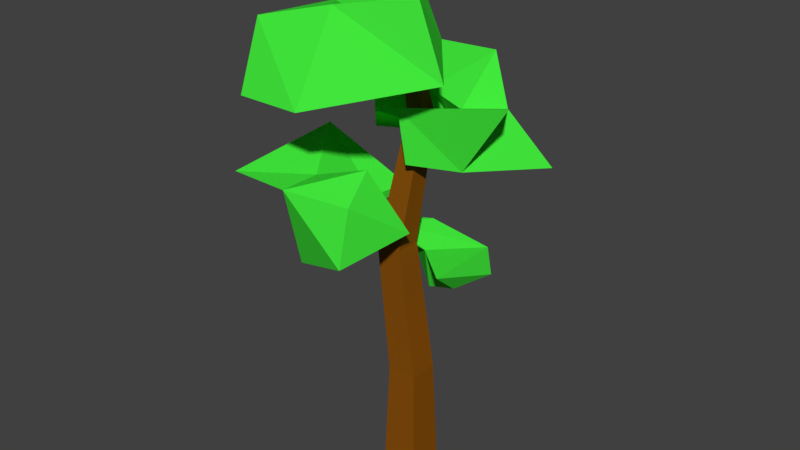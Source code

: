 # Source: Tree2.blend  (saved by Blender 2.79.0; exported with 4.5.12 LTS)
import bpy
from mathutils import Matrix  # noqa: F401  (used for matrix-valued properties, if any)

bpy.ops.wm.read_factory_settings(use_empty=True)
scene = bpy.context.scene
scene.name = 'Scene'

# ---- collections
col_collection_1 = bpy.data.collections.new('Collection 1'); scene.collection.children.link(col_collection_1)

# ---- materials (node trees are filled in below, after node groups)
mat_material = bpy.data.materials.new('Material')
mat_material.alpha_threshold = 0.0
mat_material.use_transparent_shadow = False
mat_material.diffuse_color = (0.05451, 0.8, 0.04545, 1.0)
mat_material.roughness = 0.5
mat_material.specular_intensity = 0.0
mat_material.line_color = (0.0, 0.0, 0.0, 1.0)
mat_material_001 = bpy.data.materials.new('Material.001')
mat_material_001.alpha_threshold = 0.0
mat_material_001.use_transparent_shadow = False
mat_material_001.diffuse_color = (0.2462, 0.07922, 0.004269, 1.0)
mat_material_001.roughness = 0.5
mat_material_001.specular_intensity = 0.0

# ---- material node trees

# ---- world
world_world = bpy.data.worlds.new('World'); scene.world = world_world
world_world.color = (0.05088, 0.05088, 0.05088)
world_world.use_sun_shadow = False
world_world.sun_shadow_jitter_overblur = 0.0
world_world.cycles.sampling_method = 'MANUAL'

# ---- meshes
me_cube = bpy.data.meshes.new('Cube')
me_cube.from_pydata([(0.9052, 0.9052, 0.008456), (0.9052, -0.9052, 0.008456), (-0.9052, -0.9052, 0.008456), (-0.9052, 0.9052, 0.008456), (0.7146, 0.7146, 5.907), (0.7146, -0.7146, 5.907), (-0.7146, -0.7146, 5.907), (-0.7146, 0.7146, 5.907), (-0.03459, 0.3783, 12.26), (-0.03459, -0.8419, 12.26), (-1.255, 0.3783, 12.26), (-1.255, -0.8419, 12.26), (0.3801, 1.014, 18.12), (0.3801, 0.19, 18.12), (-0.4437, 1.014, 18.12), (-0.4437, 0.19, 18.12), (-1.085, -0.2143, 25.93), (-3.164, -3.651, 11.81), (-3.113, -4.603, 15.63), (-2.115, -0.1848, 14.05), (-3.113, -2.603, 15.63), (0.01241, -4.682, 12.98), (0.008611, -4.055, 15.55), (0.9038, -1.276, 13.63), (-0.2051, -2.643, 16.7), (-1.78, 1.716, 14.07), (-6.057, -0.4859, 12.96), (-6.005, -4.556, 15.64), (-4.904, 0.2102, 16.72), (-3.918, 0.615, 13.51), (-6.031, -2.521, 14.3), (-5.455, -2.173, 16.18), (-3.342, 0.963, 15.4), (0.08521, 1.139, 9.71), (0.08521, 0.7835, 11.71), (-1.943, 2.215, 11.63), (1.719, 0.7835, 10.33), (2.085, -0.9074, 11.71), (2.327, 2.784, 10.41), (2.085, 2.784, 11.71), (-1.999, 0.7498, 12.45), (-3.817, 0.7653, 12.37), (-0.6614, 2.322, 12.45), (0.2793, -0.803, 16.43), (0.02362, -1.018, 18.93), (1.455, 2.712, 15.99), (1.439, 1.424, 18.49), (2.432, 0.2117, 16.35), (4.604, 0.2117, 19.64), (4.604, 3.657, 15.99), (2.861, 2.712, 18.49), (-0.6381, 1.999, 18.77), (2.114, 4.149, 15.63), (1.158, 4.149, 20.32), (-1.697, 1.877, 18.46), (-2.181, 5.336, 15.32), (-2.66, 4.508, 20.01), (-2.349, 0.3739, 17.82), (-4.321, 2.642, 15.91), (-4.029, 2.094, 19.24), (-1.323, 1.155, 17.64), (0.89, 2.884, 15.12), (-2.563, 3.838, 14.87), (-4.563, -5.231, 19.59), (-4.563, -4.076, 22.61), (-4.378, -0.4732, 18.89), (-3.747, -0.4732, 22.61), (-1.545, -5.231, 19.59), (-1.545, -3.033, 23.35), (-0.5759, -1.004, 19.59), (-0.9971, -1.779, 22.61), (1.202, -0.6884, 23.68), (0.9354, 0.6433, 21.61), (3.042, -1.904, 20.8), (1.698, -1.773, 23.94), (-3.356, 3.27, 23.09), (-3.69, 3.439, 20.89), (-1.819, 2.14, 21.3), (-2.25, 1.842, 23.09)], [], [(0, 1, 2, 3), (4, 7, 10, 8), (0, 4, 5, 1), (1, 5, 6, 2), (2, 6, 7, 3), (4, 0, 3, 7), (11, 9, 13, 15), (6, 5, 9, 11), (5, 4, 8, 9), (7, 6, 11, 10), (13, 12, 16), (9, 8, 12, 13), (10, 11, 15, 14), (8, 10, 14, 12), (14, 15, 16), (12, 14, 16), (15, 13, 16), (18, 20, 28, 31, 27), (19, 20, 24, 23), (23, 24, 22, 21), (21, 22, 18, 17), (19, 23, 21, 17), (24, 20, 18, 22), (19, 17, 26, 29, 25), (20, 19, 25, 32, 28), (17, 18, 27, 30, 26), (27, 31, 30), (28, 26, 31), (28, 25, 26), (26, 30, 31), (33, 34, 35), (35, 39, 38), (38, 39, 37, 36), (36, 37, 34, 33), (38, 36, 33), (34, 39, 40), (35, 38, 33), (42, 41, 40), (34, 37, 39), (41, 42, 35), (35, 34, 41), (42, 40, 39), (35, 42, 39), (41, 34, 40), (43, 44, 46, 45), (49, 45, 50), (49, 50, 48, 47), (47, 48, 44, 43), (45, 49, 47, 43), (50, 46, 44, 48), (50, 45, 52, 53), (53, 52, 55, 56), (46, 50, 53, 51), (52, 45, 51), (56, 55, 58, 59), (51, 53, 56, 54), (51, 55, 62, 60), (58, 57, 59), (54, 56, 59, 57), (54, 57, 55), (55, 51, 54), (57, 58, 55), (46, 51, 45), (61, 60, 62), (55, 52, 61, 62), (52, 51, 60, 61), (63, 64, 66, 65), (66, 70, 78, 75), (70, 68, 74, 71), (67, 68, 64, 63), (65, 69, 67, 63), (70, 66, 68), (72, 73, 69), (64, 68, 66), (72, 71, 74), (73, 72, 74), (69, 70, 71, 72), (68, 67, 73, 74), (67, 69, 73), (76, 75, 78, 77), (65, 66, 75, 76), (70, 69, 77, 78), (69, 65, 76, 77)])
me_cube.polygons.foreach_set('material_index', [1, 1, 1, 1, 1, 1, 1, 1, 1, 1, 1, 1, 1, 1, 1, 1, 1, 0, 0, 0, 0, 0, 0, 0, 0, 0, 0, 0, 0, 0, 0, 0, 0, 0, 0, 0, 0, 0, 0, 0, 0, 0, 0, 0, 0, 0, 0, 0, 0, 0, 0, 0, 0, 0, 0, 0, 0, 0, 0, 0, 0, 0, 0, 0, 0, 0, 0, 0, 0, 0, 0, 0, 0, 0, 0, 0, 0, 0, 0, 0, 0, 0, 0])
me_cube.materials.append(mat_material)
me_cube.materials.append(mat_material_001)
me_cube.use_remesh_preserve_volume = False
me_cube.use_remesh_preserve_attributes = False
me_cube.use_mirror_vertex_groups = False
me_cube.update()

# ---- objects
ob_cube = bpy.data.objects.new('Cube', me_cube)

# ---- transforms, parenting, visibility, modifiers, constraints
ob_cube.location = (0.0, 0.0, 0.0)
ob_cube.lock_rotations_4d = False
ob_cube.empty_display_type = 'ARROWS'
ob_cube.lineart.crease_threshold = 0.0

# ---- collection membership
col_collection_1.objects.link(ob_cube)

# ---- scene / render settings (as saved in the file)
scene.frame_start = 1; scene.frame_end = 250; scene.frame_set(1)
scene.render.engine = 'BLENDER_EEVEE_NEXT'
scene.render.resolution_percentage = 50
scene.render.dither_intensity = 0.0
scene.cycles.use_denoising = False
scene.cycles.samples = 128
scene.cycles.sampling_pattern = 'TABULATED_SOBOL'
scene.cycles.use_adaptive_sampling = False
scene.cycles.use_light_tree = False
scene.cycles.blur_glossy = 0.0
scene.cycles.sample_clamp_indirect = 0.0
scene.view_settings.view_transform = 'Standard'
bpy.context.view_layer.update()

# ---- added for rendering (the .blend has no active camera and no usable light): camera, sun
cam_auto = bpy.data.cameras.new('AutoCamera')
cam_auto.lens = 50.0
cam_auto.sensor_width = 36.0
cam_auto.clip_end = 1000.0
ob_auto_camera = bpy.data.objects.new('AutoCamera', cam_auto)
scene.collection.objects.link(ob_auto_camera)
ob_auto_camera.location = (26.9912, -33.2084, 35.1455)
ob_auto_camera.rotation_euler = (1.09748, -7.21219e-08, 0.694738)
scene.camera = ob_auto_camera
light_auto_sun = bpy.data.lights.new('AutoSun', 'SUN')
light_auto_sun.energy = 3.0
light_auto_sun.angle = 0.0523599
ob_auto_sun = bpy.data.objects.new('AutoSun', light_auto_sun)
scene.collection.objects.link(ob_auto_sun)
ob_auto_sun.rotation_euler = (0.872665, 0.174533, 0.523599)
bpy.context.view_layer.update()
